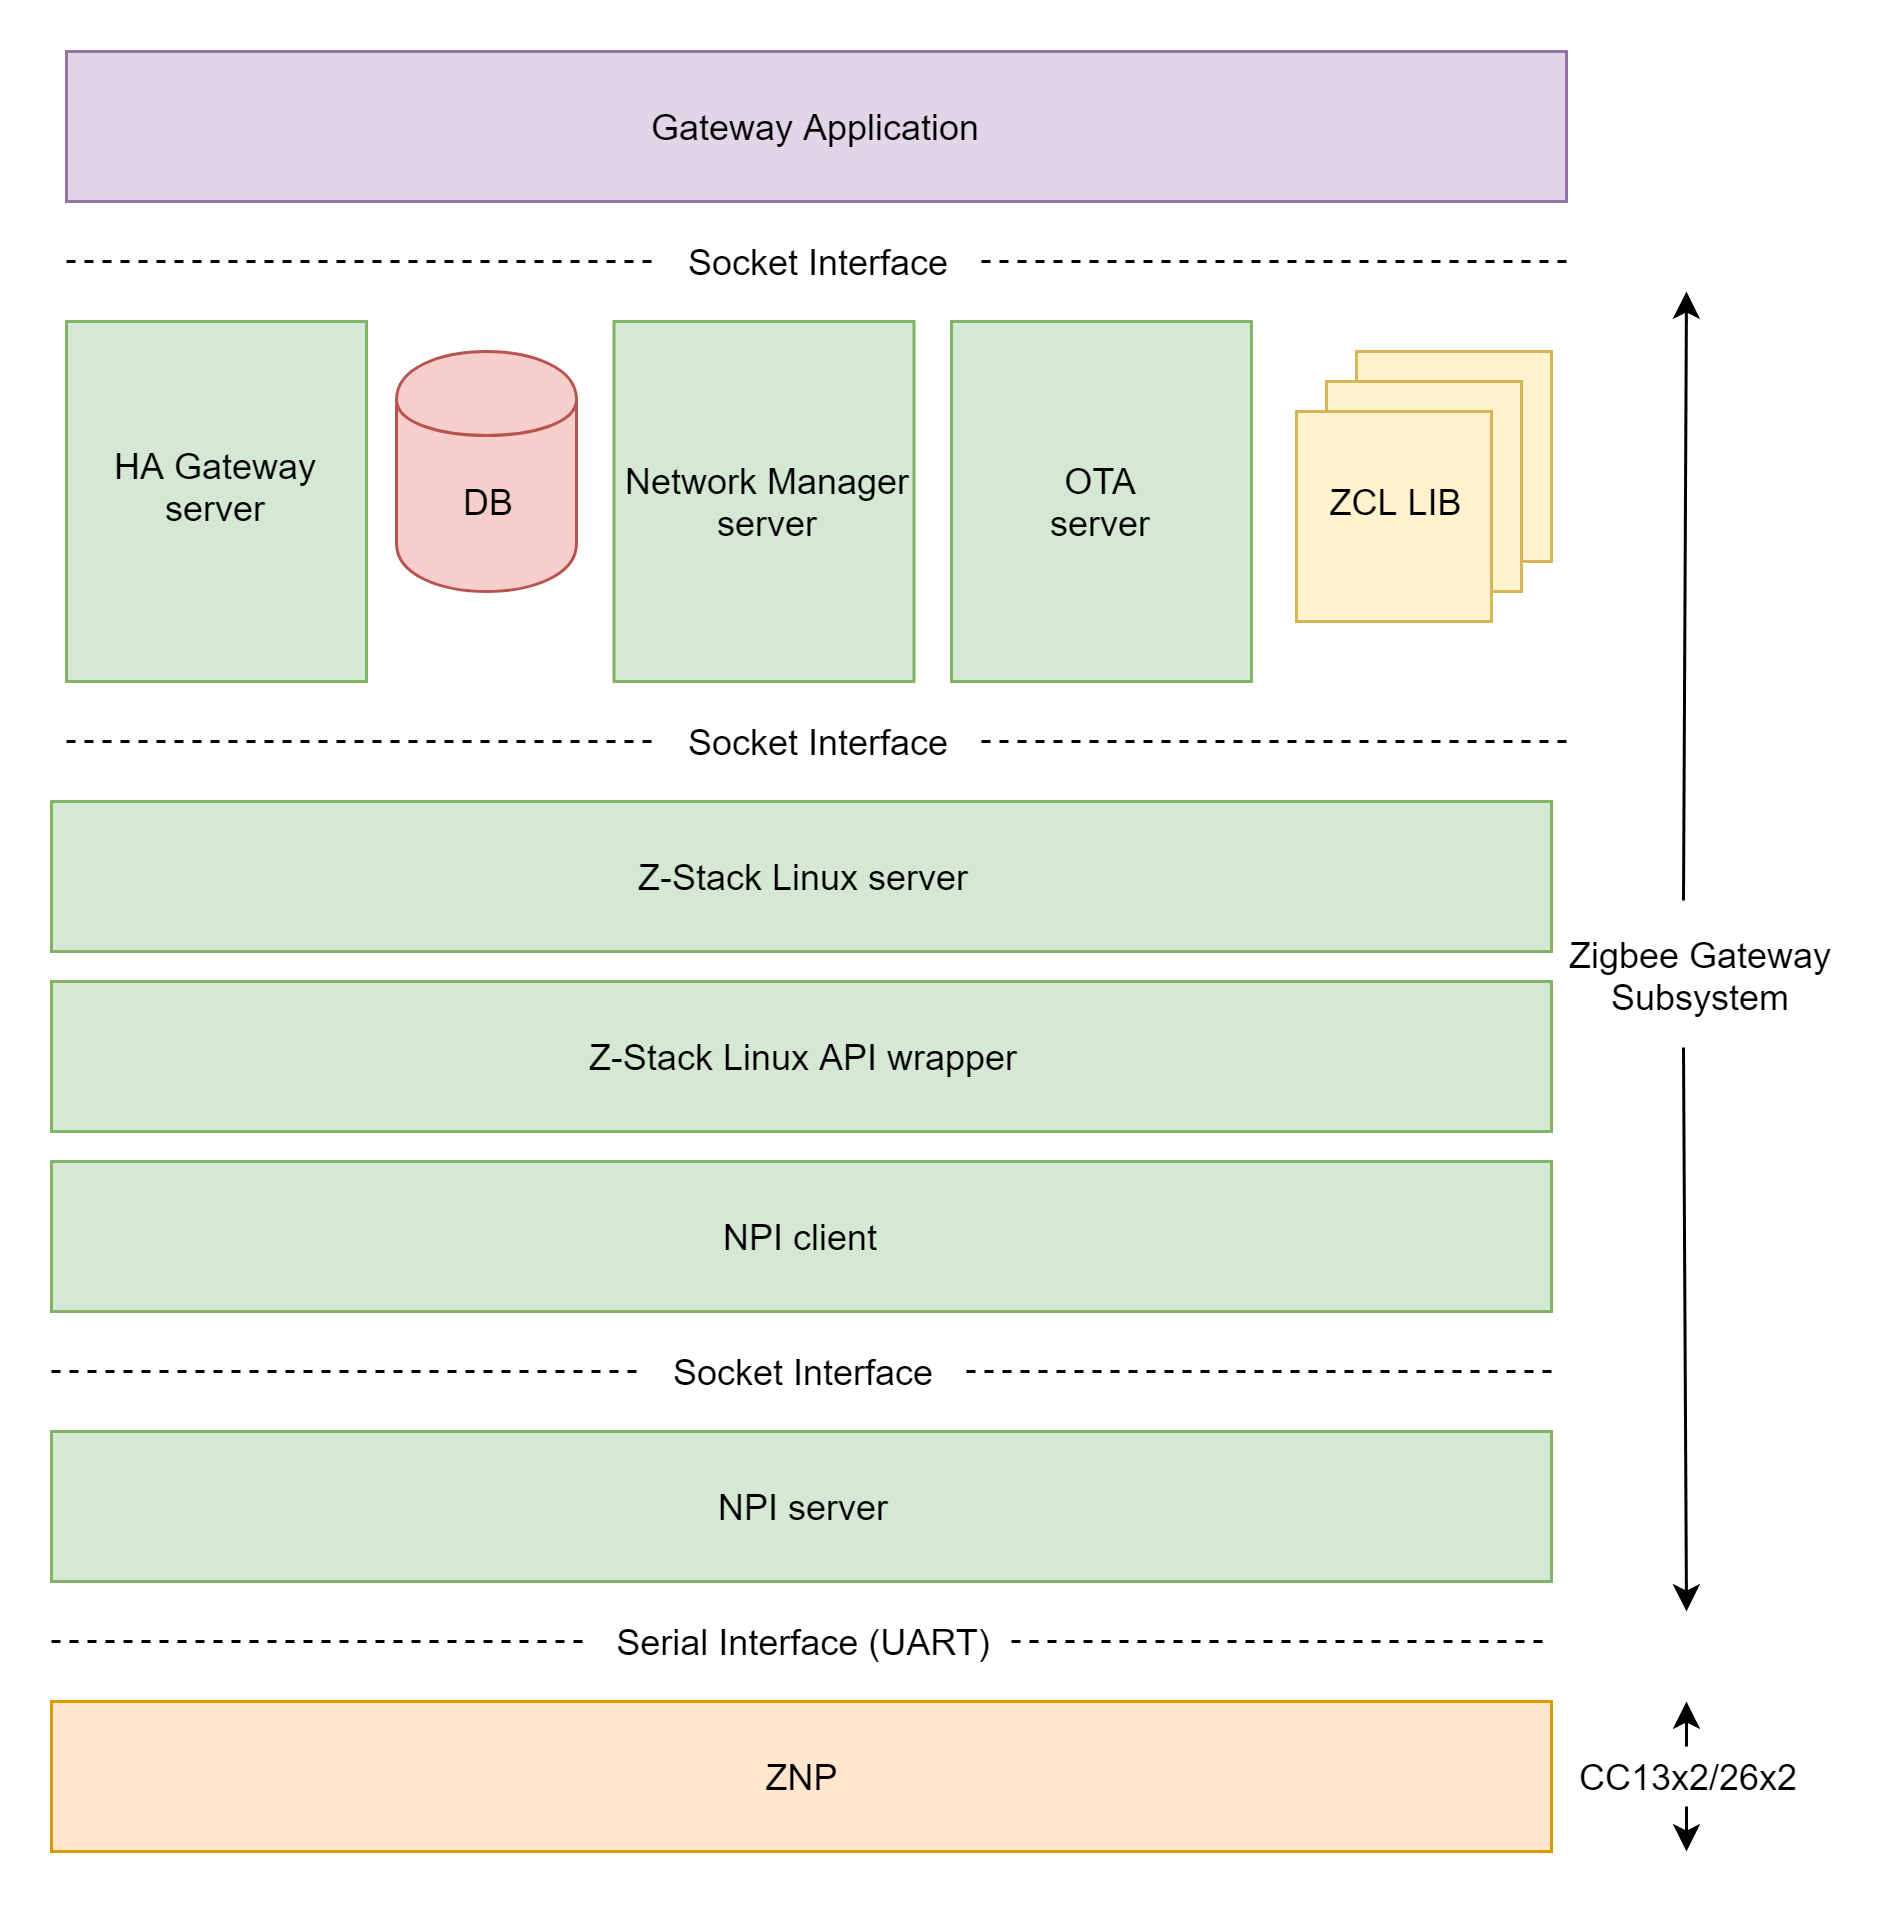

The diagram above was exported from draw.io. Its source (the exported page's mxGraphModel, read from the mxfile embedded in the PNG):
<mxGraphModel dx="1154" dy="685" grid="1" gridSize="10" guides="1" tooltips="1" connect="1" arrows="1" fold="1" page="1" pageScale="1" pageWidth="850" pageHeight="1100" math="0" shadow="0">
  <root>
    <mxCell id="0" />
    <mxCell id="1" parent="0" />
    <mxCell id="2" value="" style="rounded=0;whiteSpace=wrap;html=1;fillColor=#e1d5e7;strokeColor=#9673a6;" vertex="1" parent="1">
      <mxGeometry x="200" y="150" width="500" height="50" as="geometry" />
    </mxCell>
    <mxCell id="3" value="Gateway Application" style="text;html=1;strokeColor=none;fillColor=none;align=center;verticalAlign=middle;whiteSpace=wrap;rounded=0;" vertex="1" parent="1">
      <mxGeometry x="365" y="165" width="170" height="20" as="geometry" />
    </mxCell>
    <mxCell id="4" value="" style="endArrow=none;dashed=1;html=1;" edge="1" target="5" parent="1">
      <mxGeometry width="50" height="50" relative="1" as="geometry">
        <mxPoint x="200" y="220" as="sourcePoint" />
        <mxPoint x="350" y="220" as="targetPoint" />
      </mxGeometry>
    </mxCell>
    <mxCell id="5" value="Socket Interface" style="text;html=1;strokeColor=none;fillColor=none;align=center;verticalAlign=middle;whiteSpace=wrap;rounded=0;" vertex="1" parent="1">
      <mxGeometry x="395" y="210" width="110" height="20" as="geometry" />
    </mxCell>
    <mxCell id="6" value="" style="endArrow=none;dashed=1;html=1;exitX=1;exitY=0.5;exitDx=0;exitDy=0;" edge="1" source="5" parent="1">
      <mxGeometry width="50" height="50" relative="1" as="geometry">
        <mxPoint x="200" y="300" as="sourcePoint" />
        <mxPoint x="700" y="220" as="targetPoint" />
      </mxGeometry>
    </mxCell>
    <mxCell id="7" value="" style="rounded=0;whiteSpace=wrap;html=1;fillColor=#d5e8d4;strokeColor=#82b366;" vertex="1" parent="1">
      <mxGeometry x="200" y="240" width="100" height="120" as="geometry" />
    </mxCell>
    <mxCell id="8" value="HA Gateway&lt;br&gt;server&lt;br&gt;" style="text;html=1;align=center;verticalAlign=middle;whiteSpace=wrap;rounded=0;" vertex="1" parent="1">
      <mxGeometry x="210" y="250" width="80" height="90" as="geometry" />
    </mxCell>
    <mxCell id="9" value="" style="rounded=0;whiteSpace=wrap;html=1;fillColor=#d5e8d4;strokeColor=#82b366;" vertex="1" parent="1">
      <mxGeometry x="495" y="240" width="100" height="120" as="geometry" />
    </mxCell>
    <mxCell id="10" value="" style="rounded=0;whiteSpace=wrap;html=1;fillColor=#d5e8d4;strokeColor=#82b366;" vertex="1" parent="1">
      <mxGeometry x="382.5" y="240" width="100" height="120" as="geometry" />
    </mxCell>
    <mxCell id="11" value="Network Manager&lt;br&gt;server&lt;br&gt;" style="text;html=1;strokeColor=none;fillColor=none;align=center;verticalAlign=middle;whiteSpace=wrap;rounded=0;" vertex="1" parent="1">
      <mxGeometry x="377.5" y="265" width="110" height="70" as="geometry" />
    </mxCell>
    <mxCell id="12" value="OTA&lt;br&gt;server&lt;br&gt;" style="text;html=1;strokeColor=none;fillColor=none;align=center;verticalAlign=middle;whiteSpace=wrap;rounded=0;" vertex="1" parent="1">
      <mxGeometry x="510" y="270" width="70" height="60" as="geometry" />
    </mxCell>
    <mxCell id="13" value="" style="shape=cylinder;whiteSpace=wrap;html=1;boundedLbl=1;backgroundOutline=1;fillColor=#f8cecc;strokeColor=#b85450;" vertex="1" parent="1">
      <mxGeometry x="310" y="250" width="60" height="80" as="geometry" />
    </mxCell>
    <mxCell id="14" value="" style="rounded=0;whiteSpace=wrap;html=1;fillColor=#fff2cc;strokeColor=#d6b656;" vertex="1" parent="1">
      <mxGeometry x="630" y="250" width="65" height="70" as="geometry" />
    </mxCell>
    <mxCell id="15" value="" style="rounded=0;whiteSpace=wrap;html=1;fillColor=#fff2cc;strokeColor=#d6b656;" vertex="1" parent="1">
      <mxGeometry x="620" y="260" width="65" height="70" as="geometry" />
    </mxCell>
    <mxCell id="16" value="" style="rounded=0;whiteSpace=wrap;html=1;fillColor=#fff2cc;strokeColor=#d6b656;" vertex="1" parent="1">
      <mxGeometry x="610" y="270" width="65" height="70" as="geometry" />
    </mxCell>
    <mxCell id="17" value="DB" style="text;html=1;strokeColor=none;fillColor=none;align=center;verticalAlign=middle;whiteSpace=wrap;rounded=0;" vertex="1" parent="1">
      <mxGeometry x="320" y="290" width="40" height="20" as="geometry" />
    </mxCell>
    <mxCell id="18" value="ZCL LIB" style="text;html=1;strokeColor=none;fillColor=none;align=center;verticalAlign=middle;whiteSpace=wrap;rounded=0;" vertex="1" parent="1">
      <mxGeometry x="610" y="290" width="67" height="20" as="geometry" />
    </mxCell>
    <mxCell id="19" value="" style="endArrow=none;dashed=1;html=1;" edge="1" target="20" parent="1">
      <mxGeometry width="50" height="50" relative="1" as="geometry">
        <mxPoint x="200" y="380" as="sourcePoint" />
        <mxPoint x="350" y="380" as="targetPoint" />
      </mxGeometry>
    </mxCell>
    <mxCell id="20" value="Socket Interface" style="text;html=1;strokeColor=none;fillColor=none;align=center;verticalAlign=middle;whiteSpace=wrap;rounded=0;" vertex="1" parent="1">
      <mxGeometry x="395" y="370" width="110" height="20" as="geometry" />
    </mxCell>
    <mxCell id="21" value="" style="endArrow=none;dashed=1;html=1;exitX=1;exitY=0.5;exitDx=0;exitDy=0;" edge="1" source="20" parent="1">
      <mxGeometry width="50" height="50" relative="1" as="geometry">
        <mxPoint x="200" y="460" as="sourcePoint" />
        <mxPoint x="700" y="380" as="targetPoint" />
      </mxGeometry>
    </mxCell>
    <mxCell id="22" value="" style="rounded=0;whiteSpace=wrap;html=1;fillColor=#d5e8d4;strokeColor=#82b366;" vertex="1" parent="1">
      <mxGeometry x="195" y="400" width="500" height="50" as="geometry" />
    </mxCell>
    <mxCell id="23" value="Z-Stack Linux server" style="text;html=1;strokeColor=none;fillColor=none;align=center;verticalAlign=middle;whiteSpace=wrap;rounded=0;" vertex="1" parent="1">
      <mxGeometry x="360" y="415" width="170" height="20" as="geometry" />
    </mxCell>
    <mxCell id="24" value="" style="rounded=0;whiteSpace=wrap;html=1;fillColor=#d5e8d4;strokeColor=#82b366;" vertex="1" parent="1">
      <mxGeometry x="195" y="460" width="500" height="50" as="geometry" />
    </mxCell>
    <mxCell id="25" value="Z-Stack Linux API wrapper" style="text;html=1;strokeColor=none;fillColor=none;align=center;verticalAlign=middle;whiteSpace=wrap;rounded=0;" vertex="1" parent="1">
      <mxGeometry x="360" y="475" width="170" height="20" as="geometry" />
    </mxCell>
    <mxCell id="26" value="" style="rounded=0;whiteSpace=wrap;html=1;fillColor=#d5e8d4;strokeColor=#82b366;" vertex="1" parent="1">
      <mxGeometry x="195" y="520" width="500" height="50" as="geometry" />
    </mxCell>
    <mxCell id="27" value="NPI client" style="text;html=1;strokeColor=none;fillColor=none;align=center;verticalAlign=middle;whiteSpace=wrap;rounded=0;" vertex="1" parent="1">
      <mxGeometry x="360" y="535" width="170" height="20" as="geometry" />
    </mxCell>
    <mxCell id="28" value="" style="endArrow=none;dashed=1;html=1;" edge="1" target="29" parent="1">
      <mxGeometry width="50" height="50" relative="1" as="geometry">
        <mxPoint x="195" y="590" as="sourcePoint" />
        <mxPoint x="345" y="590" as="targetPoint" />
      </mxGeometry>
    </mxCell>
    <mxCell id="29" value="Socket Interface" style="text;html=1;strokeColor=none;fillColor=none;align=center;verticalAlign=middle;whiteSpace=wrap;rounded=0;" vertex="1" parent="1">
      <mxGeometry x="390" y="580" width="110" height="20" as="geometry" />
    </mxCell>
    <mxCell id="30" value="" style="endArrow=none;dashed=1;html=1;exitX=1;exitY=0.5;exitDx=0;exitDy=0;" edge="1" source="29" parent="1">
      <mxGeometry width="50" height="50" relative="1" as="geometry">
        <mxPoint x="195" y="670" as="sourcePoint" />
        <mxPoint x="695" y="590" as="targetPoint" />
      </mxGeometry>
    </mxCell>
    <mxCell id="31" value="" style="rounded=0;whiteSpace=wrap;html=1;fillColor=#d5e8d4;strokeColor=#82b366;" vertex="1" parent="1">
      <mxGeometry x="195" y="610" width="500" height="50" as="geometry" />
    </mxCell>
    <mxCell id="32" value="NPI server" style="text;html=1;strokeColor=none;fillColor=none;align=center;verticalAlign=middle;whiteSpace=wrap;rounded=0;" vertex="1" parent="1">
      <mxGeometry x="360" y="625" width="170" height="20" as="geometry" />
    </mxCell>
    <mxCell id="33" value="" style="endArrow=none;dashed=1;html=1;" edge="1" target="34" parent="1">
      <mxGeometry width="50" height="50" relative="1" as="geometry">
        <mxPoint x="195" y="680" as="sourcePoint" />
        <mxPoint x="345" y="680" as="targetPoint" />
      </mxGeometry>
    </mxCell>
    <mxCell id="34" value="Serial Interface (UART)" style="text;html=1;strokeColor=none;fillColor=none;align=center;verticalAlign=middle;whiteSpace=wrap;rounded=0;" vertex="1" parent="1">
      <mxGeometry x="375" y="670" width="140" height="20" as="geometry" />
    </mxCell>
    <mxCell id="35" value="" style="endArrow=none;dashed=1;html=1;exitX=1;exitY=0.5;exitDx=0;exitDy=0;" edge="1" source="34" parent="1">
      <mxGeometry width="50" height="50" relative="1" as="geometry">
        <mxPoint x="195" y="760" as="sourcePoint" />
        <mxPoint x="695" y="680" as="targetPoint" />
      </mxGeometry>
    </mxCell>
    <mxCell id="36" value="" style="rounded=0;whiteSpace=wrap;html=1;fillColor=#ffe6cc;strokeColor=#d79b00;" vertex="1" parent="1">
      <mxGeometry x="195" y="700" width="500" height="50" as="geometry" />
    </mxCell>
    <mxCell id="37" value="ZNP" style="text;html=1;strokeColor=none;fillColor=none;align=center;verticalAlign=middle;whiteSpace=wrap;rounded=0;" vertex="1" parent="1">
      <mxGeometry x="360" y="715" width="170" height="20" as="geometry" />
    </mxCell>
    <mxCell id="38" value="CC13x2/26x2" style="text;html=1;strokeColor=none;fillColor=none;align=center;verticalAlign=middle;whiteSpace=wrap;rounded=0;" vertex="1" parent="1">
      <mxGeometry x="700" y="715" width="80" height="20" as="geometry" />
    </mxCell>
    <mxCell id="39" value="" style="endArrow=classic;html=1;exitX=0.5;exitY=0;exitDx=0;exitDy=0;" edge="1" source="38" parent="1">
      <mxGeometry width="50" height="50" relative="1" as="geometry">
        <mxPoint x="730" y="720" as="sourcePoint" />
        <mxPoint x="740" y="700" as="targetPoint" />
      </mxGeometry>
    </mxCell>
    <mxCell id="40" value="" style="endArrow=classic;html=1;exitX=0.5;exitY=1;exitDx=0;exitDy=0;" edge="1" source="38" parent="1">
      <mxGeometry width="50" height="50" relative="1" as="geometry">
        <mxPoint x="740" y="785" as="sourcePoint" />
        <mxPoint x="740" y="750" as="targetPoint" />
      </mxGeometry>
    </mxCell>
    <mxCell id="41" value="Zigbee Gateway&lt;br&gt;Subsystem&lt;br&gt;" style="text;html=1;strokeColor=none;fillColor=none;align=center;verticalAlign=middle;whiteSpace=wrap;rounded=0;" vertex="1" parent="1">
      <mxGeometry x="700" y="432.5" width="90" height="50" as="geometry" />
    </mxCell>
    <mxCell id="42" value="" style="endArrow=classic;html=1;exitX=0.438;exitY=0.985;exitDx=0;exitDy=0;exitPerimeter=0;" edge="1" source="41" parent="1">
      <mxGeometry width="50" height="50" relative="1" as="geometry">
        <mxPoint x="751" y="520" as="sourcePoint" />
        <mxPoint x="740" y="670" as="targetPoint" />
      </mxGeometry>
    </mxCell>
    <mxCell id="43" value="" style="endArrow=classic;html=1;exitX=0.434;exitY=0.014;exitDx=0;exitDy=0;exitPerimeter=0;" edge="1" source="41" parent="1">
      <mxGeometry width="50" height="50" relative="1" as="geometry">
        <mxPoint x="730" y="470" as="sourcePoint" />
        <mxPoint x="740" y="230" as="targetPoint" />
      </mxGeometry>
    </mxCell>
  </root>
</mxGraphModel>